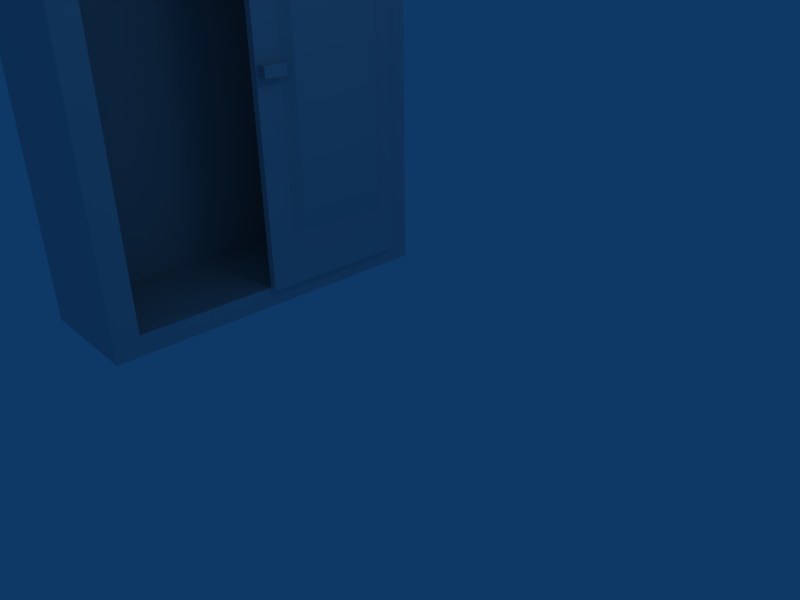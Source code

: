 # Source: cupboard.blend  (saved by Blender 2.41.0; exported with 4.5.12 LTS)
import bpy
from mathutils import Matrix  # noqa: F401  (used for matrix-valued properties, if any)

bpy.ops.wm.read_factory_settings(use_empty=True)
scene = bpy.context.scene
scene.name = 'Scene'

# ---- collections
col_collection_1 = bpy.data.collections.new('Collection 1'); scene.collection.children.link(col_collection_1)

# ---- world
world_world = bpy.data.worlds.new('World'); scene.world = world_world
world_world.color = (0.05656, 0.2208, 0.4)
world_world.use_sun_shadow = False
world_world.sun_shadow_jitter_overblur = 0.0
world_world.cycles.sampling_method = 'MANUAL'
world_world.cycles.sample_map_resolution = 256

# ---- cameras
cam_camera = bpy.data.cameras.new('Camera')
cam_camera.passepartout_alpha = 0.2
cam_camera.clip_end = 100.0
cam_camera.lens = 35.0
cam_camera.ortho_scale = 7.314
cam_camera.show_passepartout = False
cam_camera.show_safe_areas = True
cam_camera.dof.focus_distance = 0.0
cam_camera.dof.aperture_fstop = 128.0

# ---- lights
light_spot = bpy.data.lights.new('Spot', 'POINT')
light_spot.transmission_factor = 0.0
light_spot.cutoff_distance = 30.0
light_spot.energy = 100.0
light_spot.shadow_buffer_clip_start = 1.001
light_spot.shadow_soft_size = 1.0
light_spot.shadow_maximum_resolution = 0.006
light_spot.use_absolute_resolution = True
light_spot.cycles.use_multiple_importance_sampling = False

# ---- meshes
me_cube_004 = bpy.data.meshes.new('Cube.004')
me_cube_004.from_pydata([(4.954, -4.133, -1.0), (4.954, -4.322, -1.0), (4.765, -4.322, -1.0), (4.765, -4.133, -1.0), (4.954, -4.133, -0.5991), (4.954, -4.322, -0.5991), (4.765, -4.322, -0.5991), (4.765, -4.133, -0.5991)], [], [(0, 1, 2, 3), (4, 7, 6, 5), (0, 4, 5, 1), (1, 5, 6, 2), (2, 6, 7, 3), (4, 0, 3, 7)])
me_cube_004.use_remesh_preserve_volume = False
me_cube_004.use_remesh_preserve_attributes = False
me_cube_004.use_mirror_vertex_groups = False
me_cube_004.update()
me_cube_003 = bpy.data.meshes.new('Cube.003')
me_cube_003.from_pydata([(0.6636, 6.234, -5.93), (0.6636, 0.4989, -5.93), (0.4467, -0.07247, -6.153), (0.4467, 6.806, -6.153), (0.6636, 6.234, -3.689), (0.6636, 0.4989, -3.689), (0.4467, -0.07247, -3.466), (0.4467, 6.806, -3.466)], [], [(0, 1, 2, 3), (4, 7, 6, 5), (0, 4, 5, 1), (1, 5, 6, 2), (2, 6, 7, 3), (4, 0, 3, 7)])
me_cube_003.use_remesh_preserve_volume = False
me_cube_003.use_remesh_preserve_attributes = False
me_cube_003.use_mirror_vertex_groups = False
me_cube_003.update()
me_cube = bpy.data.meshes.new('Cube')
me_cube.from_pydata([(0.5821, 6.806, -6.153), (0.5821, -0.07247, -6.153), (0.4467, -0.07247, -6.153), (0.4467, 6.806, -6.153), (0.5821, 6.806, -3.466), (0.5821, -0.07247, -3.466), (0.4467, -0.07247, -3.466), (0.4467, 6.806, -3.466)], [], [(0, 1, 2, 3), (4, 7, 6, 5), (0, 4, 5, 1), (1, 5, 6, 2), (2, 6, 7, 3), (4, 0, 3, 7)])
me_cube.use_remesh_preserve_volume = False
me_cube.use_remesh_preserve_attributes = False
me_cube.use_mirror_vertex_groups = False
me_cube.update()
me_mesh = bpy.data.meshes.new('Mesh')
me_mesh.from_pydata([(0.9123, 3.777, -3.52), (0.9123, -3.876, -3.52), (-1.168, -3.876, -3.52), (-1.168, 3.777, -3.52), (0.9123, 3.777, 2.445), (-1.168, 3.777, 2.445), (-1.168, -3.876, 2.445), (0.9123, -3.876, 2.445), (-0.9687, 3.233, 2.018), (-0.9687, -3.521, 2.018), (-0.9687, -3.521, -3.04), (-0.9687, 3.233, -3.04), (0.9123, 3.233, -3.04), (0.9123, -3.521, -3.04), (0.9123, 3.233, 2.018), (0.9123, -3.521, 2.018)], [], [(0, 1, 2, 3), (4, 5, 6, 7), (1, 7, 6, 2), (2, 6, 5, 3), (4, 0, 3, 5), (8, 9, 10, 11), (1, 0, 12, 13), (10, 13, 12, 11), (0, 4, 14, 12), (8, 11, 12, 14), (7, 1, 13, 15), (10, 9, 15, 13), (4, 7, 15, 14), (8, 14, 15, 9)])
me_mesh.materials.append(None)
me_mesh.use_remesh_preserve_volume = False
me_mesh.use_remesh_preserve_attributes = False
me_mesh.use_mirror_vertex_groups = False
me_mesh.update()

# ---- objects
ob_cube_003 = bpy.data.objects.new('Cube.003', me_cube_004)
ob_cube_002 = bpy.data.objects.new('Cube.002', me_cube_003)
ob_cube_001 = bpy.data.objects.new('Cube.001', me_cube)
ob_cube = bpy.data.objects.new('Cube', me_mesh)
ob_lamp = bpy.data.objects.new('Lamp', light_spot)
ob_camera = bpy.data.objects.new('Camera', cam_camera)

# ---- transforms, parenting, visibility, modifiers, constraints
ob_cube_003.location = (-7.373, -0.5376, 5.224)
ob_cube_003.rotation_euler = (1.571, -0.0, -0.0)
ob_cube_003.lock_rotations_4d = False
ob_cube_003.empty_display_type = 'ARROWS'
ob_cube_003.color = (0.0, 0.0, 0.0, 1.0)
ob_cube_003.lineart.crease_threshold = 0.0
ob_cube_002.location = (-2.93, -2.043, -1.661)
ob_cube_002.rotation_euler = (1.571, -0.0, -0.0)
ob_cube_002.scale = (0.7269, 0.7269, 0.7269)
ob_cube_002.lock_rotations_4d = False
ob_cube_002.empty_display_type = 'ARROWS'
ob_cube_002.color = (0.0, 0.0, 0.0, 1.0)
ob_cube_002.lineart.crease_threshold = 0.0
ob_cube_001.location = (-3.187, -3.435, -2.549)
ob_cube_001.rotation_euler = (1.571, -0.0, -0.0)
ob_cube_001.lock_rotations_4d = False
ob_cube_001.empty_display_type = 'ARROWS'
ob_cube_001.color = (0.0, 0.0, 0.0, 1.0)
ob_cube_001.lineart.crease_threshold = 0.0
ob_cube.location = (-3.645, -0.3473, 0.9276)
ob_cube.rotation_euler = (1.571, -0.0, -0.0)
ob_cube.lock_rotations_4d = False
ob_cube.empty_display_type = 'ARROWS'
ob_cube.color = (0.0, 0.0, 0.0, 1.0)
ob_cube.lineart.crease_threshold = 0.0
ob_lamp.location = (4.076, 1.005, 5.904)
ob_lamp.rotation_euler = (0.6503, 0.05522, 1.866)
ob_lamp.lock_rotations_4d = False
ob_lamp.empty_display_type = 'ARROWS'
ob_lamp.color = (0.0, 0.0, 0.0, 0.0)
ob_lamp.lineart.crease_threshold = 0.0
ob_camera.location = (7.481, -6.508, 3.077)
ob_camera.rotation_euler = (1.109, 0.01082, 0.8149)
ob_camera.lock_rotations_4d = False
ob_camera.empty_display_type = 'ARROWS'
ob_camera.color = (0.0, 0.0, 0.0, 0.0)
ob_camera.display_type = 'WIRE'
ob_camera.lineart.crease_threshold = 0.0

# ---- collection membership
col_collection_1.objects.link(ob_cube_003)
col_collection_1.objects.link(ob_cube_002)
col_collection_1.objects.link(ob_cube_001)
col_collection_1.objects.link(ob_cube)
col_collection_1.objects.link(ob_lamp)
col_collection_1.objects.link(ob_camera)

# ---- scene / render settings (as saved in the file)
scene.camera = ob_camera
scene.frame_start = 1; scene.frame_end = 250; scene.frame_set(1)
scene.render.engine = 'BLENDER_EEVEE_NEXT'
scene.render.image_settings.file_format = 'JPEG'
scene.render.image_settings.color_mode = 'RGB'
scene.render.image_settings.compression = 90
scene.render.resolution_x = 800
scene.render.resolution_y = 600
scene.render.pixel_aspect_x = 100.0
scene.render.pixel_aspect_y = 100.0
scene.render.fps = 25
scene.render.dither_intensity = 0.0
scene.render.use_compositing = False
scene.render.use_sequencer = False
scene.render.bake_bias = 0.0
scene.render.use_stamp_time = False
scene.render.use_stamp_date = False
scene.render.use_stamp_frame = False
scene.render.use_stamp_camera = False
scene.render.use_stamp_scene = False
scene.render.use_stamp_filename = False
scene.render.use_stamp_render_time = False
scene.render.stamp_font_size = 0
scene.cycles.use_denoising = False
scene.cycles.samples = 10
scene.cycles.sampling_pattern = 'TABULATED_SOBOL'
scene.cycles.light_sampling_threshold = 0.0
scene.cycles.use_adaptive_sampling = False
scene.cycles.use_light_tree = False
scene.cycles.blur_glossy = 0.0
scene.cycles.volume_bounces = 1
scene.cycles.pixel_filter_type = 'GAUSSIAN'
scene.cycles.sample_clamp_indirect = 0.0
scene.view_settings.view_transform = 'Raw'
bpy.context.view_layer.update()
